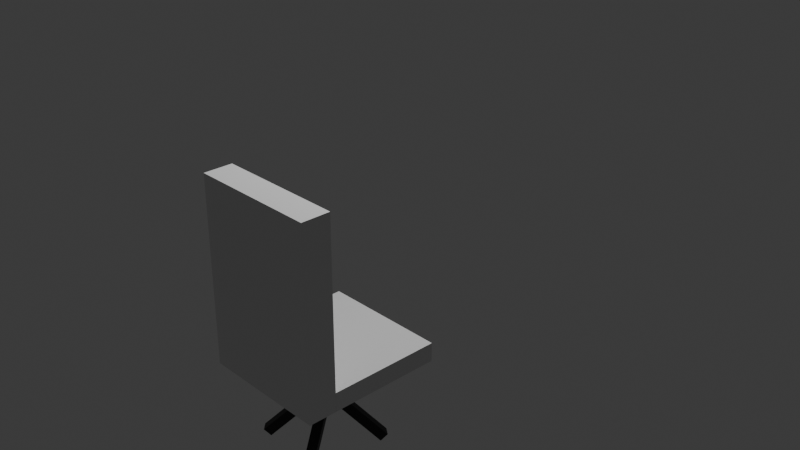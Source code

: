# Source: Chair.blend  (saved by Blender 5.2.45; exported with 4.5.12 LTS)
import bpy
from mathutils import Matrix  # noqa: F401  (used for matrix-valued properties, if any)

bpy.ops.wm.read_factory_settings(use_empty=True)
scene = bpy.context.scene
scene.name = 'Scene'

# ---- collections
col_collection = bpy.data.collections.new('Collection'); scene.collection.children.link(col_collection)

# ---- materials (node trees are filled in below, after node groups)
mat_material_001 = bpy.data.materials.new('Material.001')
mat_material_001.alpha_threshold = 0.0
mat_material_001.use_backface_culling_lightprobe_volume = False
mat_material_001.roughness = 0.5
mat_material_001.line_color = (0.0, 0.0, 0.0, 1.0)
mat_material = bpy.data.materials.new('Material')
mat_material.alpha_threshold = 0.0
mat_material.use_backface_culling_lightprobe_volume = False
mat_material.roughness = 0.5
mat_material.line_color = (0.0, 0.0, 0.0, 1.0)
mat_material_002 = bpy.data.materials.new('Material.002')
mat_material_004 = bpy.data.materials.new('Material.004')
mat_material_008 = bpy.data.materials.new('Material.008')
mat_material_009 = bpy.data.materials.new('Material.009')
mat_material_010 = bpy.data.materials.new('Material.010')

# ---- material node trees
mat_material_001.use_nodes = True; mat_material_001.node_tree.nodes.clear()
_N = mat_material_001.node_tree.nodes; _L = mat_material_001.node_tree.links
n0 = _N.new('ShaderNodeOutputMaterial'); n0.name = 'Material Output'; n0.location = (200, 100)
n1 = _N.new('ShaderNodeBsdfPrincipled'); n1.name = 'Principled BSDF'; n1.location = (-200, 100)
n1.inputs[10].default_value = 0.005
_L.new(n1.outputs[0], n0.inputs[0])
n0.is_active_output = True
mat_material.use_nodes = True; mat_material.node_tree.nodes.clear()
_N = mat_material.node_tree.nodes; _L = mat_material.node_tree.links
n0 = _N.new('ShaderNodeOutputMaterial'); n0.name = 'Material Output'; n0.location = (200, 100)
n1 = _N.new('ShaderNodeBsdfPrincipled'); n1.name = 'Principled BSDF'; n1.location = (-200, 100)
n1.inputs[10].default_value = 0.005
_L.new(n1.outputs[0], n0.inputs[0])
n0.is_active_output = True
mat_material_002.use_nodes = True; mat_material_002.node_tree.nodes.clear()
_N = mat_material_002.node_tree.nodes; _L = mat_material_002.node_tree.links
n0 = _N.new('ShaderNodeBsdfPrincipled'); n0.name = 'Principled BSDF'; n0.location = (-200, 100)
n0.inputs[0].default_value = (0.002901, 0.002901, 0.002901, 1.0)
n0.inputs[10].default_value = 0.005
n1 = _N.new('ShaderNodeOutputMaterial'); n1.name = 'Material Output'; n1.location = (200, 100)
_L.new(n0.outputs[0], n1.inputs[0])
n1.is_active_output = True
mat_material_004.use_nodes = True; mat_material_004.node_tree.nodes.clear()
_N = mat_material_004.node_tree.nodes; _L = mat_material_004.node_tree.links
n0 = _N.new('ShaderNodeBsdfPrincipled'); n0.name = 'Principled BSDF'; n0.location = (-200, 100)
n0.inputs[0].default_value = (0.002901, 0.002901, 0.002901, 1.0)
n0.inputs[10].default_value = 0.005
n1 = _N.new('ShaderNodeOutputMaterial'); n1.name = 'Material Output'; n1.location = (200, 100)
_L.new(n0.outputs[0], n1.inputs[0])
n1.is_active_output = True
mat_material_008.use_nodes = True; mat_material_008.node_tree.nodes.clear()
_N = mat_material_008.node_tree.nodes; _L = mat_material_008.node_tree.links
n0 = _N.new('ShaderNodeBsdfPrincipled'); n0.name = 'Principled BSDF'; n0.location = (-200, 100)
n0.inputs[0].default_value = (0.002901, 0.002901, 0.002901, 1.0)
n0.inputs[10].default_value = 0.005
n1 = _N.new('ShaderNodeOutputMaterial'); n1.name = 'Material Output'; n1.location = (200, 100)
_L.new(n0.outputs[0], n1.inputs[0])
n1.is_active_output = True
mat_material_009.use_nodes = True; mat_material_009.node_tree.nodes.clear()
_N = mat_material_009.node_tree.nodes; _L = mat_material_009.node_tree.links
n0 = _N.new('ShaderNodeBsdfPrincipled'); n0.name = 'Principled BSDF'; n0.location = (-200, 100)
n0.inputs[0].default_value = (0.002901, 0.002901, 0.002901, 1.0)
n0.inputs[10].default_value = 0.005
n1 = _N.new('ShaderNodeOutputMaterial'); n1.name = 'Material Output'; n1.location = (200, 100)
_L.new(n0.outputs[0], n1.inputs[0])
n1.is_active_output = True
mat_material_010.use_nodes = True; mat_material_010.node_tree.nodes.clear()
_N = mat_material_010.node_tree.nodes; _L = mat_material_010.node_tree.links
n0 = _N.new('ShaderNodeBsdfPrincipled'); n0.name = 'Principled BSDF'; n0.location = (-200, 100)
n0.inputs[0].default_value = (0.002901, 0.002901, 0.002901, 1.0)
n0.inputs[10].default_value = 0.005
n1 = _N.new('ShaderNodeOutputMaterial'); n1.name = 'Material Output'; n1.location = (200, 100)
_L.new(n0.outputs[0], n1.inputs[0])
n1.is_active_output = True

# ---- world
world_world = bpy.data.worlds.new('World'); scene.world = world_world
world_world.use_nodes = True; world_world.node_tree.nodes.clear()
_N = world_world.node_tree.nodes; _L = world_world.node_tree.links
n0 = _N.new('ShaderNodeOutputWorld'); n0.name = 'World Output'; n0.location = (200, 100)
n1 = _N.new('ShaderNodeBackground'); n1.name = 'Background'; n1.location = (-200, 100)
n1.inputs[0].default_value = (0.05088, 0.05088, 0.05088, 1.0)
_L.new(n1.outputs[0], n0.inputs[0])
n0.is_active_output = True
world_world.color = (0.05088, 0.05088, 0.05088)
world_world.sun_shadow_jitter_overblur = 0.0

# ---- cameras
cam_camera = bpy.data.cameras.new('Camera')
cam_camera.clip_end = 100.0
cam_camera.ortho_scale = 7.314

# ---- lights
light_light = bpy.data.lights.new('Light', 'POINT')
light_light.energy = 1000.0
light_light.shadow_soft_size = 0.7255

# ---- meshes
me_cube_001 = bpy.data.meshes.new('Cube.001')
me_cube_001.from_pydata([(1.0, 1.0, 1.733), (1.0, 1.0, -1.0), (1.0, -1.413, 1.733), (1.0, -1.413, -1.0), (-0.4558, 1.0, 1.733), (-0.4558, 1.0, -1.0), (-0.4558, -1.413, 1.733), (-0.4558, -1.413, -1.0), (1.0, 1.608, 26.04), (1.0, 1.608, -1.001), (1.0, 0.9984, 26.04), (1.0, 0.9984, -1.001), (-0.4557, 1.608, 26.04), (-0.4557, 1.608, -1.001), (-0.4557, 0.9984, 26.04), (-0.4557, 0.9984, -1.001), (0.2722, 1.608, -1.001), (0.2722, 0.9984, 26.04), (0.2722, 0.9984, -1.001), (0.2722, 1.608, 26.04), (1.0, 1.608, 12.52), (-0.4557, 0.9984, 12.52), (1.0, 0.9984, 12.52), (-0.4557, 1.608, 12.52), (0.2722, 1.608, 12.52), (0.2722, 0.9984, 12.52), (0.2721, 1.0, -1.0), (0.2721, -1.413, 1.733), (0.2721, -1.413, -1.0), (0.2721, 1.0, 1.733), (-0.4558, -0.2067, -1.0), (1.0, -0.2067, 1.733), (-0.4558, -0.2067, 1.733), (1.0, -0.2067, -1.0), (0.2721, -0.2067, -1.0), (0.2721, -0.2067, 1.733)], [], [(35, 32, 6, 27), (28, 27, 6, 7), (30, 32, 4, 5), (34, 33, 3, 28), (33, 31, 2, 3), (26, 29, 0, 1), (19, 12, 14, 17), (25, 17, 14, 21), (21, 14, 12, 23), (16, 9, 11, 18), (20, 8, 10, 22), (24, 19, 8, 20), (23, 12, 19, 24), (13, 16, 18, 15), (22, 10, 17, 25), (8, 19, 17, 10), (11, 22, 25, 18), (13, 23, 24, 16), (16, 24, 20, 9), (9, 20, 22, 11), (15, 21, 23, 13), (18, 25, 21, 15), (5, 4, 29, 26), (30, 34, 28, 7), (3, 2, 27, 28), (31, 35, 27, 2), (0, 29, 35, 31), (5, 26, 34, 30), (1, 0, 31, 33), (26, 1, 33, 34), (7, 6, 32, 30), (29, 4, 32, 35)])
me_cube_001.polygons.foreach_set('material_index', [0, 0, 0, 0, 0, 0, 1, 1, 1, 1, 1, 1, 1, 1, 1, 1, 1, 1, 1, 1, 1, 1, 0, 0, 0, 0, 0, 0, 0, 0, 0, 0])
_uv = me_cube_001.uv_layers.new(name='UVMap')
_uv.uv.foreach_set('vector', [0.75, 0.625, 0.875, 0.625, 0.875, 0.75, 0.75, 0.75, 0.375, 0.875, 0.625, 0.875, 0.625, 1.0, 0.375, 1.0, 0.375, 0.125, 0.625, 0.125, 0.625, 0.25, 0.375, 0.25, 0.25, 0.625, 0.375, 0.625, 0.375, 0.75, 0.25, 0.75, 0.375, 0.625, 0.625, 0.625, 0.625, 0.75, 0.375, 0.75, 0.375, 0.375, 0.625, 0.375, 0.625, 0.5, 0.375, 0.5, 0.75, 0.5, 0.875, 0.5, 0.875, 0.75, 0.75, 0.75, 0.5, 0.875, 0.625, 0.875, 0.625, 1.0, 0.5, 1.0, 0.5, 0.0, 0.625, 0.0, 0.625, 0.25, 0.5, 0.25, 0.25, 0.5, 0.375, 0.5, 0.375, 0.75, 0.25, 0.75, 0.5, 0.5, 0.625, 0.5, 0.625, 0.75, 0.5, 0.75, 0.5, 0.375, 0.625, 0.375, 0.625, 0.5, 0.5, 0.5, 0.5, 0.25, 0.625, 0.25, 0.625, 0.375, 0.5, 0.375, 0.125, 0.5, 0.25, 0.5, 0.25, 0.75, 0.125, 0.75, 0.5, 0.75, 0.625, 0.75, 0.625, 0.875, 0.5, 0.875, 0.625, 0.5, 0.75, 0.5, 0.75, 0.75, 0.625, 0.75, 0.375, 0.75, 0.5, 0.75, 0.5, 0.875, 0.375, 0.875, 0.375, 0.25, 0.5, 0.25, 0.5, 0.375, 0.375, 0.375, 0.375, 0.375, 0.5, 0.375, 0.5, 0.5, 0.375, 0.5, 0.375, 0.5, 0.5, 0.5, 0.5, 0.75, 0.375, 0.75, 0.375, 0.0, 0.5, 0.0, 0.5, 0.25, 0.375, 0.25, 0.375, 0.875, 0.5, 0.875, 0.5, 1.0, 0.375, 1.0, 0.375, 0.25, 0.625, 0.25, 0.625, 0.375, 0.375, 0.375, 0.125, 0.625, 0.25, 0.625, 0.25, 0.75, 0.125, 0.75, 0.375, 0.75, 0.625, 0.75, 0.625, 0.875, 0.375, 0.875, 0.625, 0.625, 0.75, 0.625, 0.75, 0.75, 0.625, 0.75, 0.625, 0.5, 0.75, 0.5, 0.75, 0.625, 0.625, 0.625, 0.125, 0.5, 0.25, 0.5, 0.25, 0.625, 0.125, 0.625, 0.375, 0.5, 0.625, 0.5, 0.625, 0.625, 0.375, 0.625, 0.25, 0.5, 0.375, 0.5, 0.375, 0.625, 0.25, 0.625, 0.375, 0.0, 0.625, 0.0, 0.625, 0.125, 0.375, 0.125, 0.75, 0.5, 0.875, 0.5, 0.875, 0.625, 0.75, 0.625])
me_cube_001.materials.append(mat_material_001)
me_cube_001.materials.append(mat_material)
me_cube_001.use_mirror_vertex_groups = False
me_cube_001.update()
me_cube_002 = bpy.data.meshes.new('Cube.002')
me_cube_002.from_pydata([(-1.0, -1.0, -1.391), (-1.0, -1.0, 1.0), (-1.0, 1.0, -1.391), (-1.0, 1.0, 1.0), (1.0, -1.0, -1.391), (1.0, -1.0, 1.0), (1.0, 1.0, -1.391), (1.0, 1.0, 1.0)], [], [(0, 1, 3, 2), (2, 3, 7, 6), (6, 7, 5, 4), (4, 5, 1, 0), (2, 6, 4, 0), (7, 3, 1, 5)])
_uv = me_cube_002.uv_layers.new(name='UVMap')
_uv.uv.foreach_set('vector', [0.375, 0.0, 0.625, 0.0, 0.625, 0.25, 0.375, 0.25, 0.375, 0.25, 0.625, 0.25, 0.625, 0.5, 0.375, 0.5, 0.375, 0.5, 0.625, 0.5, 0.625, 0.75, 0.375, 0.75, 0.375, 0.75, 0.625, 0.75, 0.625, 1.0, 0.375, 1.0, 0.125, 0.5, 0.375, 0.5, 0.375, 0.75, 0.125, 0.75, 0.625, 0.5, 0.875, 0.5, 0.875, 0.75, 0.625, 0.75])
me_cube_002.materials.append(mat_material_002)
me_cube_002.update()
me_cube_004 = bpy.data.meshes.new('Cube.004')
me_cube_004.from_pydata([(-2.219, -0.8367, -2.164), (-1.0, -1.0, 1.0), (-2.219, 1.163, -2.164), (-1.0, 1.0, 1.0), (-0.2194, -0.8367, -2.164), (1.0, -1.0, 1.0), (-0.2194, 1.163, -2.164), (1.0, 1.0, 1.0)], [], [(0, 1, 3, 2), (2, 3, 7, 6), (6, 7, 5, 4), (4, 5, 1, 0), (2, 6, 4, 0), (7, 3, 1, 5)])
_uv = me_cube_004.uv_layers.new(name='UVMap')
_uv.uv.foreach_set('vector', [0.375, 0.0, 0.625, 0.0, 0.625, 0.25, 0.375, 0.25, 0.375, 0.25, 0.625, 0.25, 0.625, 0.5, 0.375, 0.5, 0.375, 0.5, 0.625, 0.5, 0.625, 0.75, 0.375, 0.75, 0.375, 0.75, 0.625, 0.75, 0.625, 1.0, 0.375, 1.0, 0.125, 0.5, 0.375, 0.5, 0.375, 0.75, 0.125, 0.75, 0.625, 0.5, 0.875, 0.5, 0.875, 0.75, 0.625, 0.75])
me_cube_004.materials.append(mat_material_004)
me_cube_004.update()
me_cube_008 = bpy.data.meshes.new('Cube.008')
me_cube_008.from_pydata([(-2.219, -0.8367, -2.164), (-1.0, -1.0, 1.0), (-2.219, 1.163, -2.164), (-1.0, 1.0, 1.0), (-0.2194, -0.8367, -2.164), (1.0, -1.0, 1.0), (-0.2194, 1.163, -2.164), (1.0, 1.0, 1.0)], [], [(0, 1, 3, 2), (2, 3, 7, 6), (6, 7, 5, 4), (4, 5, 1, 0), (2, 6, 4, 0), (7, 3, 1, 5)])
_uv = me_cube_008.uv_layers.new(name='UVMap')
_uv.uv.foreach_set('vector', [0.375, 0.0, 0.625, 0.0, 0.625, 0.25, 0.375, 0.25, 0.375, 0.25, 0.625, 0.25, 0.625, 0.5, 0.375, 0.5, 0.375, 0.5, 0.625, 0.5, 0.625, 0.75, 0.375, 0.75, 0.375, 0.75, 0.625, 0.75, 0.625, 1.0, 0.375, 1.0, 0.125, 0.5, 0.375, 0.5, 0.375, 0.75, 0.125, 0.75, 0.625, 0.5, 0.875, 0.5, 0.875, 0.75, 0.625, 0.75])
me_cube_008.materials.append(mat_material_008)
me_cube_008.update()
me_cube_009 = bpy.data.meshes.new('Cube.009')
me_cube_009.from_pydata([(-2.219, -0.8367, -2.164), (-1.0, -1.0, 1.0), (-2.219, 1.163, -2.164), (-1.0, 1.0, 1.0), (-0.2194, -0.8367, -2.164), (1.0, -1.0, 1.0), (-0.2194, 1.163, -2.164), (1.0, 1.0, 1.0)], [], [(0, 1, 3, 2), (2, 3, 7, 6), (6, 7, 5, 4), (4, 5, 1, 0), (2, 6, 4, 0), (7, 3, 1, 5)])
_uv = me_cube_009.uv_layers.new(name='UVMap')
_uv.uv.foreach_set('vector', [0.375, 0.0, 0.625, 0.0, 0.625, 0.25, 0.375, 0.25, 0.375, 0.25, 0.625, 0.25, 0.625, 0.5, 0.375, 0.5, 0.375, 0.5, 0.625, 0.5, 0.625, 0.75, 0.375, 0.75, 0.375, 0.75, 0.625, 0.75, 0.625, 1.0, 0.375, 1.0, 0.125, 0.5, 0.375, 0.5, 0.375, 0.75, 0.125, 0.75, 0.625, 0.5, 0.875, 0.5, 0.875, 0.75, 0.625, 0.75])
me_cube_009.materials.append(mat_material_009)
me_cube_009.update()
me_cube_010 = bpy.data.meshes.new('Cube.010')
me_cube_010.from_pydata([(-2.219, -0.8367, -2.164), (-1.0, -1.0, 1.0), (-2.219, 1.163, -2.164), (-1.0, 1.0, 1.0), (-0.2194, -0.8367, -2.164), (1.0, -1.0, 1.0), (-0.2194, 1.163, -2.164), (1.0, 1.0, 1.0)], [], [(0, 1, 3, 2), (2, 3, 7, 6), (6, 7, 5, 4), (4, 5, 1, 0), (2, 6, 4, 0), (7, 3, 1, 5)])
_uv = me_cube_010.uv_layers.new(name='UVMap')
_uv.uv.foreach_set('vector', [0.375, 0.0, 0.625, 0.0, 0.625, 0.25, 0.375, 0.25, 0.375, 0.25, 0.625, 0.25, 0.625, 0.5, 0.375, 0.5, 0.375, 0.5, 0.625, 0.5, 0.625, 0.75, 0.375, 0.75, 0.375, 0.75, 0.625, 0.75, 0.625, 1.0, 0.375, 1.0, 0.125, 0.5, 0.375, 0.5, 0.375, 0.75, 0.125, 0.75, 0.625, 0.5, 0.875, 0.5, 0.875, 0.75, 0.625, 0.75])
me_cube_010.materials.append(mat_material_010)
me_cube_010.update()

# ---- objects
ob_light = bpy.data.objects.new('Light', light_light)
ob_camera = bpy.data.objects.new('Camera', cam_camera)
ob_chair = bpy.data.objects.new('Chair', me_cube_001)
ob_bottom = bpy.data.objects.new('Bottom', me_cube_002)
ob_leg1 = bpy.data.objects.new('Leg1', me_cube_004)
ob_leg2 = bpy.data.objects.new('Leg2', me_cube_008)
ob_leg3 = bpy.data.objects.new('Leg3', me_cube_009)
ob_leg4 = bpy.data.objects.new('Leg4', me_cube_010)

# ---- transforms, parenting, visibility, modifiers, constraints
ob_light.location = (0.2075, 1.005, 5.904)
ob_light.rotation_euler = (0.6503, 0.05522, 1.866)
ob_light.lock_rotations_4d = False
ob_light.empty_display_type = 'ARROWS'
ob_light.color = (0.0, 0.0, 0.0, 0.0)
ob_light.lineart.crease_threshold = 0.0
ob_camera.location = (7.359, -6.926, 4.958)
ob_camera.rotation_euler = (1.109, 0.0, 0.8149)
ob_camera.lock_rotations_4d = False
ob_camera.empty_display_type = 'ARROWS'
ob_camera.color = (0.0, 0.0, 0.0, 0.0)
ob_camera.display_type = 'WIRE'
ob_camera.lineart.crease_threshold = 0.0
ob_chair.location = (0.06, -1.219, -0.926)
ob_chair.scale = (0.94, -0.5, 0.07395)
ob_chair.lock_rotations_4d = False
ob_chair.empty_display_type = 'ARROWS'
ob_chair.lineart.crease_threshold = 0.0
ob_bottom.location = (0.2886, -1.289, -1.2)
ob_bottom.scale = (0.15, 0.15, 0.2)
ob_leg1.location = (0.1, -1.078, -1.55)
ob_leg1.rotation_euler = (0.7854, -0.0, 0.644)
ob_leg1.scale = (0.05, 0.05, 0.2)
ob_leg2.location = (0.47, -1.078, -1.55)
ob_leg2.rotation_euler = (-0.7854, -0.0, 2.531)
ob_leg2.scale = (0.05, 0.05, 0.2)
ob_leg3.location = (0.4605, -1.475, -1.55)
ob_leg3.rotation_euler = (-0.7854, -0.0, 0.644)
ob_leg3.scale = (0.05, 0.05, 0.2)
ob_leg4.location = (0.09054, -1.485, -1.55)
ob_leg4.rotation_euler = (-0.7854, -0.0, -0.7854)
ob_leg4.scale = (0.05, 0.05, 0.2)

# ---- collection membership
col_collection.objects.link(ob_light)
col_collection.objects.link(ob_camera)
col_collection.objects.link(ob_chair)
col_collection.objects.link(ob_bottom)
col_collection.objects.link(ob_leg1)
col_collection.objects.link(ob_leg2)
col_collection.objects.link(ob_leg3)
col_collection.objects.link(ob_leg4)

# ---- scene / render settings (as saved in the file)
scene.camera = ob_camera
scene.frame_start = 1; scene.frame_end = 250; scene.frame_set(2)
scene.render.engine = 'BLENDER_EEVEE_NEXT'
scene.render.bake_bias = 0.0
scene.render.bake_samples = 0
scene.render.compositor_device = 'GPU'
scene.eevee.use_volume_custom_range = False
scene.eevee.fast_gi_thickness_near = 0.1
scene.eevee.fast_gi_thickness_far = 0.0
scene.eevee.ray_tracing_options.screen_trace_thickness = 0.1
bpy.context.view_layer.update()
